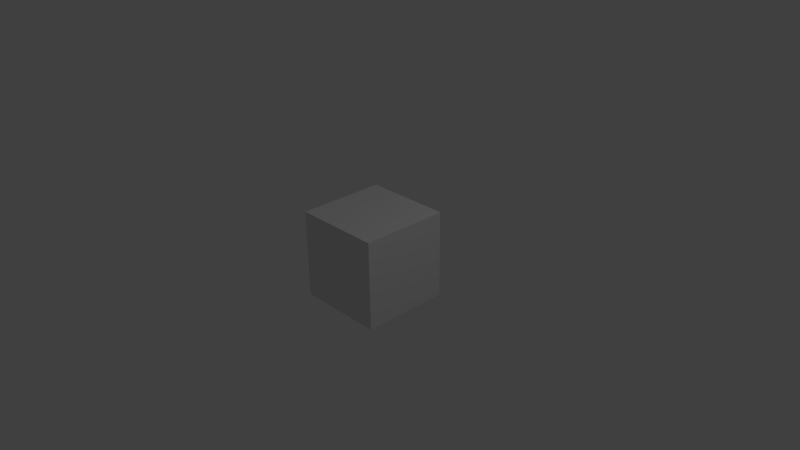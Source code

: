 # Source: crate.blend  (saved by Blender 2.68.0; exported with 4.5.12 LTS)
import bpy
from mathutils import Matrix  # noqa: F401  (used for matrix-valued properties, if any)

bpy.ops.wm.read_factory_settings(use_empty=True)
scene = bpy.context.scene
scene.name = 'Scene'

# ---- collections
col_collection_1 = bpy.data.collections.new('Collection 1'); scene.collection.children.link(col_collection_1)

# ---- materials (node trees are filled in below, after node groups)
mat_stone2 = bpy.data.materials.new('stone2')
mat_stone2.alpha_threshold = 0.0
mat_stone2.use_transparent_shadow = False
mat_stone2.roughness = 0.5
mat_stone2.line_color = (0.0, 0.0, 0.0, 1.0)

# ---- material node trees

# ---- world
world_world = bpy.data.worlds.new('World'); scene.world = world_world
world_world.color = (0.05088, 0.05088, 0.05088)
world_world.use_sun_shadow = False
world_world.sun_shadow_jitter_overblur = 0.0
world_world.cycles.sampling_method = 'MANUAL'
world_world.cycles.sample_map_resolution = 256

# ---- cameras
cam_camera = bpy.data.cameras.new('Camera')
cam_camera.clip_end = 100.0
cam_camera.lens = 35.0
cam_camera.sensor_width = 32.0
cam_camera.sensor_height = 18.0
cam_camera.ortho_scale = 7.314
cam_camera.dof.focus_distance = 0.0
cam_camera.dof.aperture_fstop = 128.0

# ---- lights
light_lamp = bpy.data.lights.new('Lamp', 'POINT')
light_lamp.transmission_factor = 0.0
light_lamp.cutoff_distance = 30.0
light_lamp.energy = 100.0
light_lamp.shadow_buffer_clip_start = 1.001
light_lamp.shadow_soft_size = 0.1
light_lamp.shadow_maximum_resolution = 0.006
light_lamp.use_absolute_resolution = True
light_lamp.cycles.use_multiple_importance_sampling = False

# ---- meshes
me_cube = bpy.data.meshes.new('Cube')
me_cube.from_pydata([(2.0, 2.0, -2.0), (2.0, -2.0, -2.0), (-2.0, -2.0, -2.0), (-2.0, 2.0, -2.0), (2.0, 2.0, 2.0), (2.0, -2.0, 2.0), (-2.0, -2.0, 2.0), (-2.0, 2.0, 2.0)], [], [(0, 1, 2, 3), (4, 7, 6, 5), (0, 4, 5, 1), (1, 5, 6, 2), (2, 6, 7, 3), (4, 0, 3, 7)])
_uv = me_cube.uv_layers.new(name='UVMap')
_uv.uv.foreach_set('vector', [0.0, 0.0, 1.0, 0.0, 1.0, 1.0, 0.0, 1.0, 0.0, 0.0, 1.0, 0.0, 1.0, 1.0, 0.0, 1.0, 0.0, 0.0, 1.0, 0.0, 1.0, 1.0, 0.0, 1.0, 0.0, 0.0, 1.0, 0.0, 1.0, 1.0, 0.0, 1.0, 0.0, 0.0, 1.0, 0.0, 1.0, 1.0, 0.0, 1.0, 0.0, 0.0, 1.0, 0.0, 1.0, 1.0, 0.0, 1.0])
me_cube.materials.append(mat_stone2)
me_cube.use_remesh_preserve_volume = False
me_cube.use_remesh_preserve_attributes = False
me_cube.use_mirror_vertex_groups = False
me_cube.update()

# ---- objects
ob_cube = bpy.data.objects.new('Cube', me_cube)
ob_lamp = bpy.data.objects.new('Lamp', light_lamp)
ob_camera = bpy.data.objects.new('Camera', cam_camera)

# ---- transforms, parenting, visibility, modifiers, constraints
ob_cube.location = (0.0, 0.0, 0.0)
ob_cube.scale = (0.3, 0.3, 0.3)
ob_cube.lock_rotations_4d = False
ob_cube.empty_display_type = 'ARROWS'
ob_cube.lineart.crease_threshold = 0.0
ob_lamp.location = (4.076, 1.005, 5.904)
ob_lamp.rotation_euler = (0.6503, 0.05522, 1.866)
ob_lamp.lock_rotations_4d = False
ob_lamp.empty_display_type = 'ARROWS'
ob_lamp.color = (0.0, 0.0, 0.0, 0.0)
ob_lamp.lineart.crease_threshold = 0.0
ob_camera.location = (7.481, -6.508, 5.344)
ob_camera.rotation_euler = (1.109, 0.01082, 0.8149)
ob_camera.lock_rotations_4d = False
ob_camera.empty_display_type = 'ARROWS'
ob_camera.color = (0.0, 0.0, 0.0, 0.0)
ob_camera.display_type = 'WIRE'
ob_camera.lineart.crease_threshold = 0.0

# ---- collection membership
col_collection_1.objects.link(ob_cube)
col_collection_1.objects.link(ob_lamp)
col_collection_1.objects.link(ob_camera)

# ---- scene / render settings (as saved in the file)
scene.camera = ob_camera
scene.frame_start = 1; scene.frame_end = 250; scene.frame_set(1)
scene.render.engine = 'BLENDER_EEVEE_NEXT'
scene.render.image_settings.color_mode = 'RGB'
scene.render.image_settings.compression = 90
scene.render.resolution_percentage = 50
scene.render.dither_intensity = 0.0
scene.cycles.use_denoising = False
scene.cycles.samples = 10
scene.cycles.sampling_pattern = 'TABULATED_SOBOL'
scene.cycles.light_sampling_threshold = 0.0
scene.cycles.use_adaptive_sampling = False
scene.cycles.use_light_tree = False
scene.cycles.blur_glossy = 0.0
scene.cycles.volume_bounces = 1
scene.cycles.pixel_filter_type = 'GAUSSIAN'
scene.cycles.sample_clamp_indirect = 0.0
scene.view_settings.view_transform = 'Standard'
bpy.context.view_layer.update()
